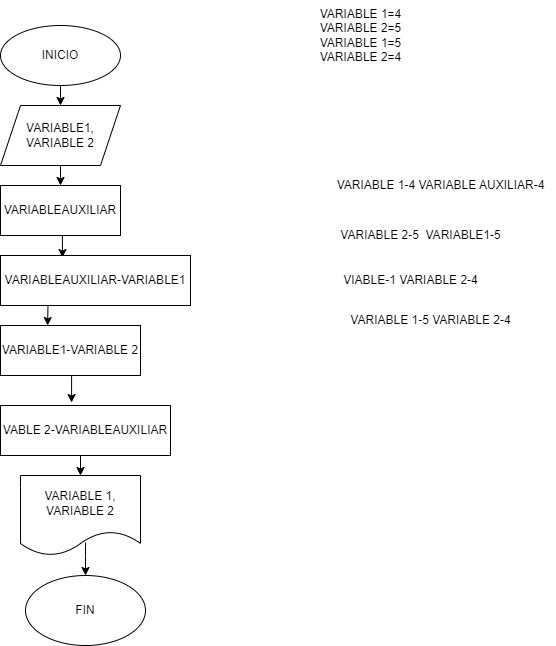

The diagram above was exported from draw.io. Its source (the exported page's mxGraphModel, read from the mxfile embedded in the PNG):
<mxGraphModel dx="880" dy="395" grid="1" gridSize="10" guides="1" tooltips="1" connect="1" arrows="1" fold="1" page="1" pageScale="1" pageWidth="827" pageHeight="1169" math="0" shadow="0">
  <root>
    <mxCell id="WIyWlLk6GJQsqaUBKTNV-0" />
    <mxCell id="WIyWlLk6GJQsqaUBKTNV-1" parent="WIyWlLk6GJQsqaUBKTNV-0" />
    <mxCell id="iX-UGPzv0TGhibLDXoNb-11" style="edgeStyle=orthogonalEdgeStyle;rounded=0;orthogonalLoop=1;jettySize=auto;html=1;exitX=0.5;exitY=1;exitDx=0;exitDy=0;entryX=0.5;entryY=0;entryDx=0;entryDy=0;" edge="1" parent="WIyWlLk6GJQsqaUBKTNV-1" source="iX-UGPzv0TGhibLDXoNb-1" target="iX-UGPzv0TGhibLDXoNb-2">
      <mxGeometry relative="1" as="geometry" />
    </mxCell>
    <mxCell id="iX-UGPzv0TGhibLDXoNb-1" value="&lt;font style=&quot;vertical-align: inherit;&quot;&gt;&lt;font style=&quot;vertical-align: inherit;&quot;&gt;INICIO&lt;/font&gt;&lt;/font&gt;" style="ellipse;whiteSpace=wrap;html=1;" vertex="1" parent="WIyWlLk6GJQsqaUBKTNV-1">
      <mxGeometry x="260" y="80" width="120" height="60" as="geometry" />
    </mxCell>
    <mxCell id="iX-UGPzv0TGhibLDXoNb-12" style="edgeStyle=orthogonalEdgeStyle;rounded=0;orthogonalLoop=1;jettySize=auto;html=1;exitX=0.5;exitY=1;exitDx=0;exitDy=0;entryX=0.5;entryY=0;entryDx=0;entryDy=0;" edge="1" parent="WIyWlLk6GJQsqaUBKTNV-1" source="iX-UGPzv0TGhibLDXoNb-2" target="iX-UGPzv0TGhibLDXoNb-3">
      <mxGeometry relative="1" as="geometry" />
    </mxCell>
    <mxCell id="iX-UGPzv0TGhibLDXoNb-2" value="&lt;font style=&quot;vertical-align: inherit;&quot;&gt;&lt;font style=&quot;vertical-align: inherit;&quot;&gt;&lt;font style=&quot;vertical-align: inherit;&quot;&gt;&lt;font style=&quot;vertical-align: inherit;&quot;&gt;VARIABLE1, &lt;/font&gt;&lt;/font&gt;&lt;br&gt;&lt;font style=&quot;vertical-align: inherit;&quot;&gt;&lt;font style=&quot;vertical-align: inherit;&quot;&gt;VARIABLE 2&lt;/font&gt;&lt;/font&gt;&lt;br&gt;&lt;/font&gt;&lt;/font&gt;" style="shape=parallelogram;perimeter=parallelogramPerimeter;whiteSpace=wrap;html=1;fixedSize=1;" vertex="1" parent="WIyWlLk6GJQsqaUBKTNV-1">
      <mxGeometry x="260" y="160" width="120" height="60" as="geometry" />
    </mxCell>
    <mxCell id="iX-UGPzv0TGhibLDXoNb-13" style="edgeStyle=orthogonalEdgeStyle;rounded=0;orthogonalLoop=1;jettySize=auto;html=1;exitX=0.5;exitY=1;exitDx=0;exitDy=0;entryX=0.326;entryY=0.04;entryDx=0;entryDy=0;entryPerimeter=0;" edge="1" parent="WIyWlLk6GJQsqaUBKTNV-1" source="iX-UGPzv0TGhibLDXoNb-3" target="iX-UGPzv0TGhibLDXoNb-4">
      <mxGeometry relative="1" as="geometry" />
    </mxCell>
    <mxCell id="iX-UGPzv0TGhibLDXoNb-3" value="&lt;font style=&quot;vertical-align: inherit;&quot;&gt;&lt;font style=&quot;vertical-align: inherit;&quot;&gt;VARIABLEAUXILIAR&lt;/font&gt;&lt;/font&gt;" style="rounded=0;whiteSpace=wrap;html=1;" vertex="1" parent="WIyWlLk6GJQsqaUBKTNV-1">
      <mxGeometry x="260" y="240" width="120" height="50" as="geometry" />
    </mxCell>
    <mxCell id="iX-UGPzv0TGhibLDXoNb-14" style="edgeStyle=orthogonalEdgeStyle;rounded=0;orthogonalLoop=1;jettySize=auto;html=1;exitX=0.25;exitY=1;exitDx=0;exitDy=0;entryX=0.336;entryY=0;entryDx=0;entryDy=0;entryPerimeter=0;" edge="1" parent="WIyWlLk6GJQsqaUBKTNV-1" source="iX-UGPzv0TGhibLDXoNb-4" target="iX-UGPzv0TGhibLDXoNb-5">
      <mxGeometry relative="1" as="geometry" />
    </mxCell>
    <mxCell id="iX-UGPzv0TGhibLDXoNb-4" value="&lt;font style=&quot;vertical-align: inherit;&quot;&gt;&lt;font style=&quot;vertical-align: inherit;&quot;&gt;VARIABLEAUXILIAR-VARIABLE1&lt;/font&gt;&lt;/font&gt;" style="rounded=0;whiteSpace=wrap;html=1;" vertex="1" parent="WIyWlLk6GJQsqaUBKTNV-1">
      <mxGeometry x="260" y="310" width="190" height="50" as="geometry" />
    </mxCell>
    <mxCell id="iX-UGPzv0TGhibLDXoNb-15" style="edgeStyle=orthogonalEdgeStyle;rounded=0;orthogonalLoop=1;jettySize=auto;html=1;exitX=0.5;exitY=1;exitDx=0;exitDy=0;entryX=0.418;entryY=-0.06;entryDx=0;entryDy=0;entryPerimeter=0;" edge="1" parent="WIyWlLk6GJQsqaUBKTNV-1" source="iX-UGPzv0TGhibLDXoNb-5" target="iX-UGPzv0TGhibLDXoNb-6">
      <mxGeometry relative="1" as="geometry" />
    </mxCell>
    <mxCell id="iX-UGPzv0TGhibLDXoNb-5" value="&lt;font style=&quot;vertical-align: inherit;&quot;&gt;&lt;font style=&quot;vertical-align: inherit;&quot;&gt;&lt;font style=&quot;vertical-align: inherit;&quot;&gt;&lt;font style=&quot;vertical-align: inherit;&quot;&gt;&lt;font style=&quot;vertical-align: inherit;&quot;&gt;&lt;font style=&quot;vertical-align: inherit;&quot;&gt;VARIABLE1-VARIABLE 2&lt;/font&gt;&lt;/font&gt;&lt;/font&gt;&lt;/font&gt;&lt;/font&gt;&lt;/font&gt;" style="rounded=0;whiteSpace=wrap;html=1;" vertex="1" parent="WIyWlLk6GJQsqaUBKTNV-1">
      <mxGeometry x="260" y="380" width="140" height="50" as="geometry" />
    </mxCell>
    <mxCell id="iX-UGPzv0TGhibLDXoNb-16" style="edgeStyle=orthogonalEdgeStyle;rounded=0;orthogonalLoop=1;jettySize=auto;html=1;exitX=0.5;exitY=1;exitDx=0;exitDy=0;entryX=0.5;entryY=0;entryDx=0;entryDy=0;" edge="1" parent="WIyWlLk6GJQsqaUBKTNV-1" source="iX-UGPzv0TGhibLDXoNb-6" target="iX-UGPzv0TGhibLDXoNb-9">
      <mxGeometry relative="1" as="geometry" />
    </mxCell>
    <mxCell id="iX-UGPzv0TGhibLDXoNb-6" value="&lt;font style=&quot;vertical-align: inherit;&quot;&gt;&lt;font style=&quot;vertical-align: inherit;&quot;&gt;VABLE 2-VARIABLEAUXILIAR&lt;/font&gt;&lt;/font&gt;" style="rounded=0;whiteSpace=wrap;html=1;" vertex="1" parent="WIyWlLk6GJQsqaUBKTNV-1">
      <mxGeometry x="260" y="460" width="170" height="50" as="geometry" />
    </mxCell>
    <mxCell id="iX-UGPzv0TGhibLDXoNb-9" value="&lt;font style=&quot;vertical-align: inherit;&quot;&gt;&lt;font style=&quot;vertical-align: inherit;&quot;&gt;&lt;font style=&quot;vertical-align: inherit;&quot;&gt;&lt;font style=&quot;vertical-align: inherit;&quot;&gt;VARIABLE 1,&lt;/font&gt;&lt;/font&gt;&lt;br&gt;&lt;font style=&quot;vertical-align: inherit;&quot;&gt;&lt;font style=&quot;vertical-align: inherit;&quot;&gt;VARIABLE 2&lt;/font&gt;&lt;/font&gt;&lt;br&gt;&lt;/font&gt;&lt;/font&gt;" style="shape=document;whiteSpace=wrap;html=1;boundedLbl=1;" vertex="1" parent="WIyWlLk6GJQsqaUBKTNV-1">
      <mxGeometry x="280" y="530" width="120" height="80" as="geometry" />
    </mxCell>
    <mxCell id="iX-UGPzv0TGhibLDXoNb-10" value="&lt;font style=&quot;vertical-align: inherit;&quot;&gt;&lt;font style=&quot;vertical-align: inherit;&quot;&gt;FIN&lt;/font&gt;&lt;/font&gt;" style="ellipse;whiteSpace=wrap;html=1;" vertex="1" parent="WIyWlLk6GJQsqaUBKTNV-1">
      <mxGeometry x="285" y="630" width="120" height="70" as="geometry" />
    </mxCell>
    <mxCell id="iX-UGPzv0TGhibLDXoNb-17" value="" style="endArrow=classic;html=1;rounded=0;exitX=0.542;exitY=0.838;exitDx=0;exitDy=0;exitPerimeter=0;entryX=0.5;entryY=0;entryDx=0;entryDy=0;" edge="1" parent="WIyWlLk6GJQsqaUBKTNV-1" source="iX-UGPzv0TGhibLDXoNb-9" target="iX-UGPzv0TGhibLDXoNb-10">
      <mxGeometry width="50" height="50" relative="1" as="geometry">
        <mxPoint x="390" y="530" as="sourcePoint" />
        <mxPoint x="440" y="480" as="targetPoint" />
        <Array as="points">
          <mxPoint x="345" y="610" />
        </Array>
      </mxGeometry>
    </mxCell>
    <mxCell id="iX-UGPzv0TGhibLDXoNb-18" value="&lt;font style=&quot;vertical-align: inherit;&quot;&gt;&lt;font style=&quot;vertical-align: inherit;&quot;&gt;VARIABLE 1=4&lt;br&gt;VARIABLE 2=5&lt;br&gt;VARIABLE 1=5&lt;br&gt;VARIABLE 2=4&lt;br&gt;&lt;/font&gt;&lt;/font&gt;" style="text;html=1;align=center;verticalAlign=middle;resizable=0;points=[];autosize=1;strokeColor=none;fillColor=none;" vertex="1" parent="WIyWlLk6GJQsqaUBKTNV-1">
      <mxGeometry x="565" y="55" width="110" height="70" as="geometry" />
    </mxCell>
    <mxCell id="iX-UGPzv0TGhibLDXoNb-19" value="&lt;font style=&quot;vertical-align: inherit;&quot;&gt;&lt;font style=&quot;vertical-align: inherit;&quot;&gt;&lt;font style=&quot;vertical-align: inherit;&quot;&gt;&lt;font style=&quot;vertical-align: inherit;&quot;&gt;VARIABLE 1-4 VARIABLE AUXILIAR-4&lt;/font&gt;&lt;/font&gt;&lt;br&gt;&lt;/font&gt;&lt;/font&gt;" style="text;html=1;align=center;verticalAlign=middle;resizable=0;points=[];autosize=1;strokeColor=none;fillColor=none;" vertex="1" parent="WIyWlLk6GJQsqaUBKTNV-1">
      <mxGeometry x="585" y="225" width="230" height="30" as="geometry" />
    </mxCell>
    <mxCell id="iX-UGPzv0TGhibLDXoNb-20" value="&lt;font style=&quot;vertical-align: inherit;&quot;&gt;&lt;font style=&quot;vertical-align: inherit;&quot;&gt;&lt;font style=&quot;vertical-align: inherit;&quot;&gt;&lt;font style=&quot;vertical-align: inherit;&quot;&gt;VARIABLE 2-5&amp;nbsp; VARIABLE1-5&lt;/font&gt;&lt;/font&gt;&lt;/font&gt;&lt;/font&gt;" style="text;html=1;align=center;verticalAlign=middle;resizable=0;points=[];autosize=1;strokeColor=none;fillColor=none;" vertex="1" parent="WIyWlLk6GJQsqaUBKTNV-1">
      <mxGeometry x="590" y="275" width="180" height="30" as="geometry" />
    </mxCell>
    <mxCell id="iX-UGPzv0TGhibLDXoNb-21" value="&lt;font style=&quot;vertical-align: inherit;&quot;&gt;&lt;font style=&quot;vertical-align: inherit;&quot;&gt;VIABLE-1 VARIABLE 2-4&lt;/font&gt;&lt;/font&gt;" style="text;html=1;align=center;verticalAlign=middle;resizable=0;points=[];autosize=1;strokeColor=none;fillColor=none;" vertex="1" parent="WIyWlLk6GJQsqaUBKTNV-1">
      <mxGeometry x="590" y="320" width="160" height="30" as="geometry" />
    </mxCell>
    <mxCell id="iX-UGPzv0TGhibLDXoNb-22" value="&lt;font style=&quot;vertical-align: inherit;&quot;&gt;&lt;font style=&quot;vertical-align: inherit;&quot;&gt;&lt;font style=&quot;vertical-align: inherit;&quot;&gt;&lt;font style=&quot;vertical-align: inherit;&quot;&gt;VARIABLE 1-5 VARIABLE 2-4&lt;/font&gt;&lt;/font&gt;&lt;/font&gt;&lt;/font&gt;" style="text;html=1;align=center;verticalAlign=middle;resizable=0;points=[];autosize=1;strokeColor=none;fillColor=none;" vertex="1" parent="WIyWlLk6GJQsqaUBKTNV-1">
      <mxGeometry x="600" y="360" width="180" height="30" as="geometry" />
    </mxCell>
  </root>
</mxGraphModel>